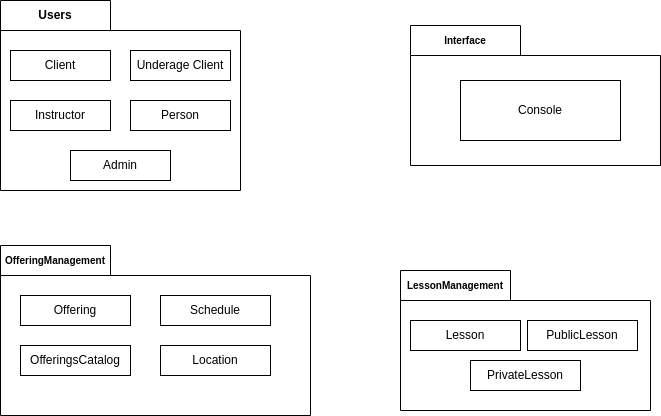

The diagram above was exported from draw.io. Its source (the exported page's mxGraphModel, read from the mxfile embedded in the PNG):
<mxGraphModel dx="1604" dy="759" grid="1" gridSize="10" guides="1" tooltips="1" connect="1" arrows="1" fold="1" page="1" pageScale="1" pageWidth="850" pageHeight="1100" math="0" shadow="0">
  <root>
    <mxCell id="0" />
    <mxCell id="1" parent="0" />
    <mxCell id="ccXDM98Xx-Om3DkmbnHQ-2" value="Users" style="shape=folder;fontStyle=1;tabWidth=110;tabHeight=30;tabPosition=left;html=1;boundedLbl=1;labelInHeader=1;container=1;collapsible=0;recursiveResize=0;whiteSpace=wrap;" parent="1" vertex="1">
      <mxGeometry x="50" y="290" width="240" height="190" as="geometry" />
    </mxCell>
    <mxCell id="ccXDM98Xx-Om3DkmbnHQ-3" value="Client" style="html=1;whiteSpace=wrap;" parent="ccXDM98Xx-Om3DkmbnHQ-2" vertex="1">
      <mxGeometry width="100" height="30" relative="1" as="geometry">
        <mxPoint x="10" y="50" as="offset" />
      </mxGeometry>
    </mxCell>
    <mxCell id="ls8P6ch52vz3NCf4sftZ-3" value="Instructor" style="html=1;whiteSpace=wrap;" parent="ccXDM98Xx-Om3DkmbnHQ-2" vertex="1">
      <mxGeometry x="10" y="100" width="100" height="30" as="geometry" />
    </mxCell>
    <mxCell id="ls8P6ch52vz3NCf4sftZ-4" value="Underage Client" style="html=1;whiteSpace=wrap;" parent="ccXDM98Xx-Om3DkmbnHQ-2" vertex="1">
      <mxGeometry x="130" y="50" width="100" height="30" as="geometry" />
    </mxCell>
    <mxCell id="ls8P6ch52vz3NCf4sftZ-5" value="Person" style="html=1;whiteSpace=wrap;" parent="ccXDM98Xx-Om3DkmbnHQ-2" vertex="1">
      <mxGeometry x="130" y="100" width="100" height="30" as="geometry" />
    </mxCell>
    <mxCell id="ls8P6ch52vz3NCf4sftZ-6" value="Admin" style="html=1;whiteSpace=wrap;" parent="ccXDM98Xx-Om3DkmbnHQ-2" vertex="1">
      <mxGeometry x="70" y="150" width="100" height="30" as="geometry" />
    </mxCell>
    <mxCell id="ccXDM98Xx-Om3DkmbnHQ-8" value="&lt;font style=&quot;font-size: 10px;&quot;&gt;LessonManagement&lt;/font&gt;" style="shape=folder;fontStyle=1;tabWidth=110;tabHeight=30;tabPosition=left;html=1;boundedLbl=1;labelInHeader=1;container=1;collapsible=0;recursiveResize=0;whiteSpace=wrap;" parent="1" vertex="1">
      <mxGeometry x="450" y="560" width="250" height="140" as="geometry" />
    </mxCell>
    <mxCell id="ccXDM98Xx-Om3DkmbnHQ-9" value="Lesson" style="html=1;whiteSpace=wrap;" parent="ccXDM98Xx-Om3DkmbnHQ-8" vertex="1">
      <mxGeometry width="110" height="30" relative="1" as="geometry">
        <mxPoint x="10" y="50" as="offset" />
      </mxGeometry>
    </mxCell>
    <mxCell id="ccXDM98Xx-Om3DkmbnHQ-12" value="PrivateLesson" style="html=1;whiteSpace=wrap;" parent="ccXDM98Xx-Om3DkmbnHQ-8" vertex="1">
      <mxGeometry x="70" y="90.00000000000011" width="110" height="30" as="geometry" />
    </mxCell>
    <mxCell id="ccXDM98Xx-Om3DkmbnHQ-13" value="PublicLesson" style="html=1;whiteSpace=wrap;" parent="ccXDM98Xx-Om3DkmbnHQ-8" vertex="1">
      <mxGeometry x="127" y="50.000000000000114" width="110" height="30" as="geometry" />
    </mxCell>
    <mxCell id="ccXDM98Xx-Om3DkmbnHQ-14" value="&lt;font style=&quot;font-size: 10px;&quot;&gt;OfferingManagement&lt;/font&gt;" style="shape=folder;fontStyle=1;tabWidth=110;tabHeight=30;tabPosition=left;html=1;boundedLbl=1;labelInHeader=1;container=1;collapsible=0;recursiveResize=0;whiteSpace=wrap;" parent="1" vertex="1">
      <mxGeometry x="50" y="535" width="310" height="170" as="geometry" />
    </mxCell>
    <mxCell id="ccXDM98Xx-Om3DkmbnHQ-15" value="Offering" style="html=1;whiteSpace=wrap;" parent="ccXDM98Xx-Om3DkmbnHQ-14" vertex="1">
      <mxGeometry width="110" height="30" relative="1" as="geometry">
        <mxPoint x="20" y="50" as="offset" />
      </mxGeometry>
    </mxCell>
    <mxCell id="ccXDM98Xx-Om3DkmbnHQ-16" value="OfferingsCatalog" style="html=1;whiteSpace=wrap;" parent="ccXDM98Xx-Om3DkmbnHQ-14" vertex="1">
      <mxGeometry x="20" y="100.00000000000011" width="110" height="30" as="geometry" />
    </mxCell>
    <mxCell id="ccXDM98Xx-Om3DkmbnHQ-17" value="Schedule" style="html=1;whiteSpace=wrap;" parent="ccXDM98Xx-Om3DkmbnHQ-14" vertex="1">
      <mxGeometry x="160" y="50.000000000000114" width="110" height="30" as="geometry" />
    </mxCell>
    <mxCell id="duCgDtP4tV2xbkZHAmtS-1" value="Location" style="html=1;whiteSpace=wrap;" parent="ccXDM98Xx-Om3DkmbnHQ-14" vertex="1">
      <mxGeometry x="160" y="100.00000000000011" width="110" height="30" as="geometry" />
    </mxCell>
    <mxCell id="sIhz37ezLmGCrYe6IL-0-1" value="&lt;font style=&quot;font-size: 10px;&quot;&gt;Interface&lt;/font&gt;" style="shape=folder;fontStyle=1;tabWidth=110;tabHeight=30;tabPosition=left;html=1;boundedLbl=1;labelInHeader=1;container=1;collapsible=0;recursiveResize=0;whiteSpace=wrap;" parent="1" vertex="1">
      <mxGeometry x="460" y="315" width="250" height="140" as="geometry" />
    </mxCell>
    <mxCell id="sIhz37ezLmGCrYe6IL-0-2" value="Console" style="html=1;whiteSpace=wrap;" parent="sIhz37ezLmGCrYe6IL-0-1" vertex="1">
      <mxGeometry width="160" height="60" relative="1" as="geometry">
        <mxPoint x="50" y="55" as="offset" />
      </mxGeometry>
    </mxCell>
  </root>
</mxGraphModel>